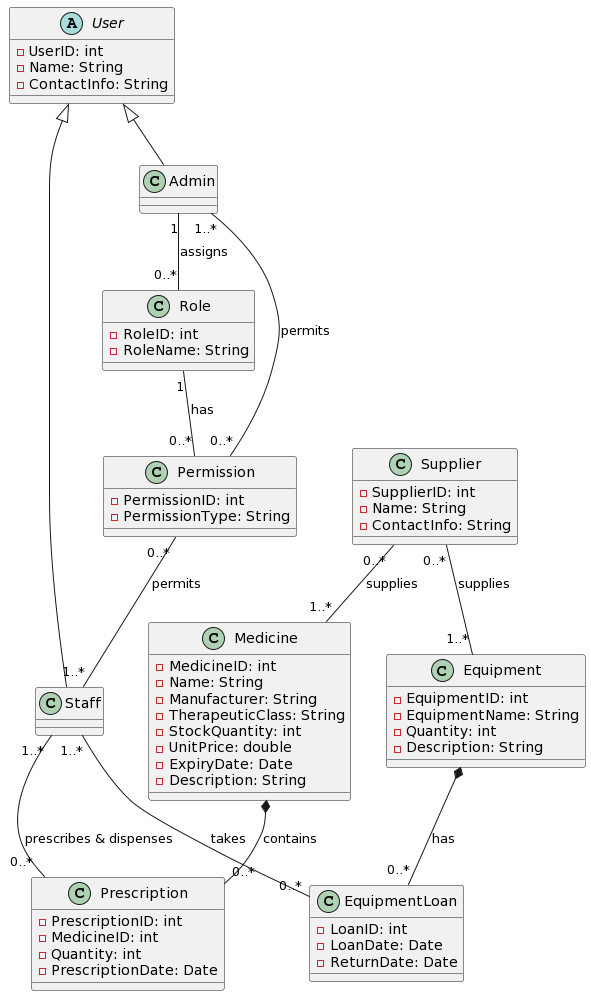

The diagram above was rendered by PlantUML. Its source (embedded in the PNG):
@startuml
' Abstract class User
abstract class User {
  - UserID: int
  - Name: String
  - ContactInfo: String
}

' Inheritance
class Staff {
}

class Admin {
}

User <|-- Staff 
User <|-- Admin 

' Other classes
class Role {
  - RoleID: int
  - RoleName: String
}

class Supplier {
  - SupplierID: int
  - Name: String
  - ContactInfo: String
}

class Medicine {
  - MedicineID: int
  - Name: String
  - Manufacturer: String
  - TherapeuticClass: String
  - StockQuantity: int
  - UnitPrice: double
  - ExpiryDate: Date
  - Description: String
}

class Prescription {
  - PrescriptionID: int
  - MedicineID: int
  - Quantity: int
  - PrescriptionDate: Date
}

class Equipment {
  - EquipmentID: int
  - EquipmentName: String
  - Quantity: int
  - Description: String
}

class EquipmentLoan {
  - LoanID: int
  - LoanDate: Date
  - ReturnDate: Date
}

class Permission {
  - PermissionID: int
  - PermissionType: String
}

' Relationships with correct UML notation and multiplicities

' Aggregations and Compositions
Medicine " " *-- "0..*" Prescription : contains
Equipment " " *-- "0..*" EquipmentLoan : has
Staff "1..*" -- "0..*" EquipmentLoan : takes

' Associations
Admin "1" -- "0..*" Role : assigns
Role "1" -- "0..*" Permission : has
Permission "0..*" -- "1..*" Staff : permits
Permission "0..*" -- "1..*" Admin : permits
Supplier "0..*" -- "1..*" Medicine : supplies
Supplier "0..*" -- "1..*" Equipment : supplies
Staff "1..*" -- "0..*" Prescription : prescribes & dispenses
@enduml